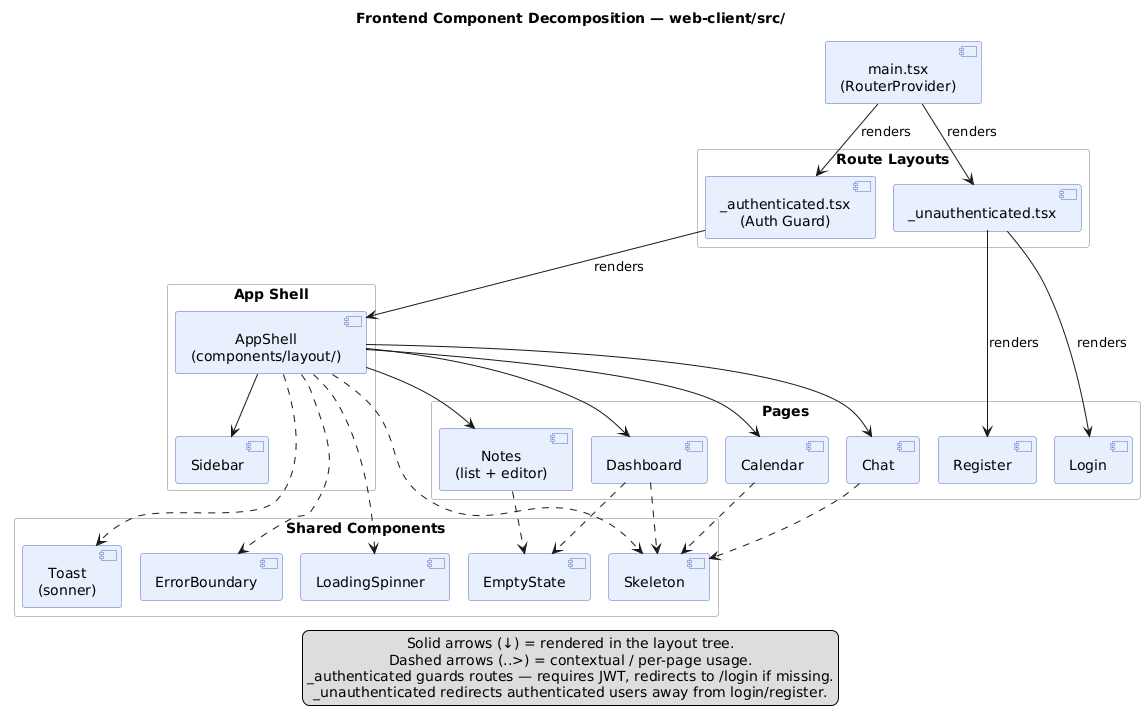

The diagram above was rendered by PlantUML. Its source (embedded in the PNG):
@startuml
!pragma layout smetana
skinparam shadowing false
skinparam nodesep 40
skinparam ranksep 50
skinparam defaultTextAlignment center

skinparam rectangle {
  BackgroundColor #FAFAFA
  BorderColor #BDBDBD
}
skinparam component {
  BackgroundColor #E8F0FE
  BorderColor #5C6BC0
}

title Frontend Component Decomposition — web-client/src/
top to bottom direction

component "main.tsx\n(RouterProvider)" as ENTRY

rectangle "Route Layouts" as LAYOUTS {
  component "_authenticated.tsx\n(Auth Guard)" as AUTH_LAYOUT
  component "_unauthenticated.tsx" as UNAUTH_LAYOUT
}

rectangle "App Shell" as SHELL_GROUP {
  component "AppShell\n(components/layout/)" as SHELL
  component "Sidebar" as SIDEBAR
}

rectangle "Pages" as PAGES {
  component "Dashboard" as DASH
  component "Notes\n(list + editor)" as NOTES
  component "Calendar" as CAL
  component "Chat" as CHAT
  component "Login" as LOGIN
  component "Register" as REGISTER
}

rectangle "Shared Components" as SHARED {
  component "ErrorBoundary" as ERR
  component "EmptyState" as EMPTY
  component "Skeleton" as SKELETON
  component "LoadingSpinner" as SPINNER
  component "Toast\n(sonner)" as TOAST
}

ENTRY -down-> AUTH_LAYOUT : renders
ENTRY -down-> UNAUTH_LAYOUT : renders

AUTH_LAYOUT -down-> SHELL : renders

UNAUTH_LAYOUT -down-> LOGIN : renders
UNAUTH_LAYOUT -down-> REGISTER : renders

SHELL  -down-> SIDEBAR
SHELL  -down-> DASH
SHELL  -down-> NOTES
SHELL  -down-> CAL
SHELL  -down-> CHAT

DASH   ..> EMPTY
DASH   ..> SKELETON
NOTES  ..> EMPTY
CAL    ..> SKELETON
CHAT   ..> SKELETON

SHELL  ..> ERR
SHELL  ..> TOAST
SHELL  ..> SKELETON
SHELL  ..> SPINNER

legend bottom
  Solid arrows (↓) = rendered in the layout tree.
  Dashed arrows (..>) = contextual / per-page usage.
  _authenticated guards routes — requires JWT, redirects to /login if missing.
  _unauthenticated redirects authenticated users away from login/register.
endlegend

@enduml